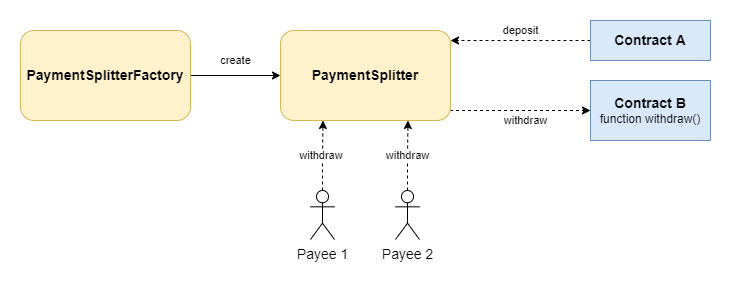

The diagram above was exported from draw.io. Its source (the exported page's mxGraphModel, read from the mxfile embedded in the PNG):
<mxGraphModel dx="1038" dy="539" grid="1" gridSize="10" guides="1" tooltips="1" connect="1" arrows="1" fold="1" page="1" pageScale="1" pageWidth="850" pageHeight="1100" math="0" shadow="0">
  <root>
    <mxCell id="0" />
    <mxCell id="1" parent="0" />
    <mxCell id="Hzfh7UafMw7j7HH06_fX-6" value="create" style="edgeStyle=orthogonalEdgeStyle;rounded=0;orthogonalLoop=1;jettySize=auto;html=1;exitX=1;exitY=0.5;exitDx=0;exitDy=0;entryX=0;entryY=0.5;entryDx=0;entryDy=0;" edge="1" parent="1" source="Hzfh7UafMw7j7HH06_fX-1" target="Hzfh7UafMw7j7HH06_fX-3">
      <mxGeometry y="15" relative="1" as="geometry">
        <mxPoint as="offset" />
      </mxGeometry>
    </mxCell>
    <mxCell id="Hzfh7UafMw7j7HH06_fX-1" value="&lt;b&gt;&lt;font style=&quot;font-size: 14px&quot;&gt;PaymentSplitterFactory&lt;/font&gt;&lt;/b&gt;" style="rounded=1;whiteSpace=wrap;html=1;fillColor=#fff2cc;strokeColor=#d6b656;" vertex="1" parent="1">
      <mxGeometry x="30" y="100" width="170" height="90" as="geometry" />
    </mxCell>
    <mxCell id="Hzfh7UafMw7j7HH06_fX-10" value="withdraw" style="edgeStyle=orthogonalEdgeStyle;rounded=0;orthogonalLoop=1;jettySize=auto;html=1;exitX=1;exitY=0.75;exitDx=0;exitDy=0;entryX=0;entryY=0.5;entryDx=0;entryDy=0;dashed=1;" edge="1" parent="1" source="Hzfh7UafMw7j7HH06_fX-3" target="Hzfh7UafMw7j7HH06_fX-5">
      <mxGeometry x="0.1385" y="-10" relative="1" as="geometry">
        <Array as="points">
          <mxPoint x="460" y="180" />
        </Array>
        <mxPoint as="offset" />
      </mxGeometry>
    </mxCell>
    <mxCell id="Hzfh7UafMw7j7HH06_fX-3" value="&lt;b&gt;PaymentSplitter&lt;/b&gt;" style="rounded=1;whiteSpace=wrap;html=1;fontSize=14;fillColor=#fff2cc;strokeColor=#d6b656;" vertex="1" parent="1">
      <mxGeometry x="290" y="100" width="170" height="90" as="geometry" />
    </mxCell>
    <mxCell id="Hzfh7UafMw7j7HH06_fX-7" value="deposit" style="edgeStyle=orthogonalEdgeStyle;rounded=0;orthogonalLoop=1;jettySize=auto;html=1;exitX=0;exitY=0.5;exitDx=0;exitDy=0;dashed=1;" edge="1" parent="1" source="Hzfh7UafMw7j7HH06_fX-4">
      <mxGeometry y="-10" relative="1" as="geometry">
        <mxPoint x="460" y="110" as="targetPoint" />
        <mxPoint as="offset" />
      </mxGeometry>
    </mxCell>
    <mxCell id="Hzfh7UafMw7j7HH06_fX-4" value="&lt;font style=&quot;font-size: 14px&quot;&gt;&lt;b&gt;Contract A&lt;/b&gt;&lt;/font&gt;" style="rounded=0;whiteSpace=wrap;html=1;fillColor=#dae8fc;strokeColor=#6c8ebf;" vertex="1" parent="1">
      <mxGeometry x="600" y="90" width="120" height="40" as="geometry" />
    </mxCell>
    <mxCell id="Hzfh7UafMw7j7HH06_fX-5" value="&lt;font style=&quot;font-size: 14px&quot;&gt;&lt;b&gt;Contract B&lt;/b&gt;&lt;/font&gt;&lt;br&gt;function withdraw()" style="rounded=0;whiteSpace=wrap;html=1;fillColor=#dae8fc;strokeColor=#6c8ebf;" vertex="1" parent="1">
      <mxGeometry x="600" y="150" width="120" height="60" as="geometry" />
    </mxCell>
    <mxCell id="Hzfh7UafMw7j7HH06_fX-19" value="withdraw&amp;nbsp;" style="edgeStyle=orthogonalEdgeStyle;rounded=0;orthogonalLoop=1;jettySize=auto;html=1;exitX=0.5;exitY=0;exitDx=0;exitDy=0;exitPerimeter=0;entryX=0.25;entryY=1;entryDx=0;entryDy=0;dashed=1;fontSize=11;" edge="1" parent="1" source="Hzfh7UafMw7j7HH06_fX-22" target="Hzfh7UafMw7j7HH06_fX-3">
      <mxGeometry relative="1" as="geometry">
        <mxPoint x="330" y="280" as="sourcePoint" />
      </mxGeometry>
    </mxCell>
    <mxCell id="Hzfh7UafMw7j7HH06_fX-20" value="withdraw" style="edgeStyle=orthogonalEdgeStyle;rounded=0;orthogonalLoop=1;jettySize=auto;html=1;exitX=0.5;exitY=0;exitDx=0;exitDy=0;exitPerimeter=0;entryX=0.75;entryY=1;entryDx=0;entryDy=0;dashed=1;fontSize=11;" edge="1" parent="1" source="Hzfh7UafMw7j7HH06_fX-16" target="Hzfh7UafMw7j7HH06_fX-3">
      <mxGeometry relative="1" as="geometry" />
    </mxCell>
    <mxCell id="Hzfh7UafMw7j7HH06_fX-16" value="Payee 2" style="shape=umlActor;verticalLabelPosition=bottom;verticalAlign=top;html=1;outlineConnect=0;fontSize=14;" vertex="1" parent="1">
      <mxGeometry x="405" y="260" width="24" height="49" as="geometry" />
    </mxCell>
    <mxCell id="Hzfh7UafMw7j7HH06_fX-22" value="Payee 1" style="shape=umlActor;verticalLabelPosition=bottom;verticalAlign=top;html=1;outlineConnect=0;fontSize=14;" vertex="1" parent="1">
      <mxGeometry x="320" y="260" width="24" height="49" as="geometry" />
    </mxCell>
  </root>
</mxGraphModel>